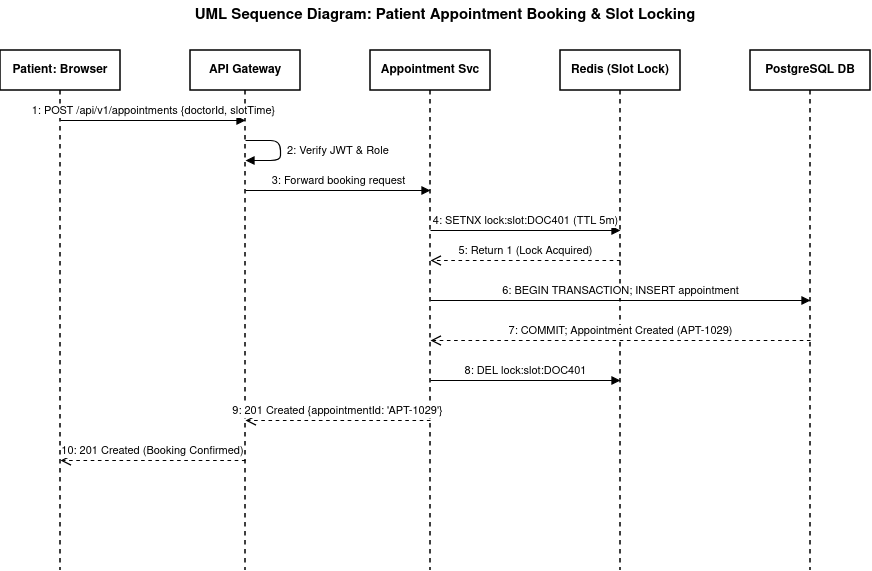

The diagram above was exported from draw.io. Its source (the exported page's mxGraphModel, read from the mxfile embedded in the PNG):
<mxGraphModel dx="1400" dy="755" grid="1" gridSize="10" guides="1" tooltips="1" connect="1" arrows="1" fold="1" page="1" pageScale="1" pageWidth="1169" pageHeight="827" background="#ffffff" math="0" shadow="0">
  <root>
    <mxCell id="0" />
    <mxCell id="1" parent="0" />
    <mxCell id="title" parent="1" style="text;html=1;strokeColor=none;fillColor=none;align=center;verticalAlign=middle;whiteSpace=wrap;rounded=0;fontStyle=1;fontSize=15;fontColor=#000000;" value="UML Sequence Diagram: Patient Appointment Booking &amp; Slot Locking" vertex="1">
      <mxGeometry height="30" width="550" x="250" y="20" as="geometry" />
    </mxCell>
    <mxCell id="ll_patient" parent="1" style="shape=umlLifeline;perimeter=lifelinePerimeter;whiteSpace=wrap;html=1;container=1;collapsible=0;recursiveResize=0;outlineConnect=0;fontStyle=1;fontColor=#000000;fillColor=#ffffff;strokeColor=#000000;strokeWidth=1.5;" value="Patient: Browser" vertex="1">
      <mxGeometry height="520" width="120" x="80" y="70" as="geometry" />
    </mxCell>
    <mxCell id="ll_gw" parent="1" style="shape=umlLifeline;perimeter=lifelinePerimeter;whiteSpace=wrap;html=1;container=1;collapsible=0;recursiveResize=0;outlineConnect=0;fontStyle=1;fontColor=#000000;fillColor=#ffffff;strokeColor=#000000;strokeWidth=1.5;" value="API Gateway" vertex="1">
      <mxGeometry height="520" width="110" x="270" y="70" as="geometry" />
    </mxCell>
    <mxCell id="ll_appt" parent="1" style="shape=umlLifeline;perimeter=lifelinePerimeter;whiteSpace=wrap;html=1;container=1;collapsible=0;recursiveResize=0;outlineConnect=0;fontStyle=1;fontColor=#000000;fillColor=#ffffff;strokeColor=#000000;strokeWidth=1.5;" value="Appointment Svc" vertex="1">
      <mxGeometry height="520" width="120" x="450" y="70" as="geometry" />
    </mxCell>
    <mxCell id="ll_redis" parent="1" style="shape=umlLifeline;perimeter=lifelinePerimeter;whiteSpace=wrap;html=1;container=1;collapsible=0;recursiveResize=0;outlineConnect=0;fontStyle=1;fontColor=#000000;fillColor=#ffffff;strokeColor=#000000;strokeWidth=1.5;" value="Redis (Slot Lock)" vertex="1">
      <mxGeometry height="520" width="120" x="640" y="70" as="geometry" />
    </mxCell>
    <mxCell id="ll_db" parent="1" style="shape=umlLifeline;perimeter=lifelinePerimeter;whiteSpace=wrap;html=1;container=1;collapsible=0;recursiveResize=0;outlineConnect=0;fontStyle=1;fontColor=#000000;fillColor=#ffffff;strokeColor=#000000;strokeWidth=1.5;" value="PostgreSQL DB" vertex="1">
      <mxGeometry height="520" width="120" x="830" y="70" as="geometry" />
    </mxCell>
    <mxCell id="m1" edge="1" parent="1" style="html=1;verticalAlign=bottom;endArrow=block;edgeStyle=orthogonalEdgeStyle;strokeColor=#000000;strokeWidth=1.2;fontColor=#000000;" value="1: POST /api/v1/appointments {doctorId, slotTime}">
      <mxGeometry relative="1" as="geometry">
        <mxPoint x="140" y="140" as="sourcePoint" />
        <mxPoint x="325" y="140" as="targetPoint" />
      </mxGeometry>
    </mxCell>
    <mxCell id="m2" edge="1" parent="1" style="html=1;align=left;spacingLeft=5;verticalAlign=middle;edgeStyle=orthogonalEdgeStyle;endArrow=block;strokeColor=#000000;strokeWidth=1.2;fontColor=#000000;" value="2: Verify JWT &amp; Role">
      <mxGeometry relative="1" as="geometry">
        <Array as="points">
          <mxPoint x="360" y="160" />
          <mxPoint x="360" y="180" />
        </Array>
        <mxPoint x="325" y="160" as="sourcePoint" />
        <mxPoint x="325" y="180" as="targetPoint" />
      </mxGeometry>
    </mxCell>
    <mxCell id="m3" edge="1" parent="1" style="html=1;verticalAlign=bottom;endArrow=block;strokeColor=#000000;strokeWidth=1.2;fontColor=#000000;" value="3: Forward booking request">
      <mxGeometry relative="1" as="geometry">
        <mxPoint x="325" y="210" as="sourcePoint" />
        <mxPoint x="510" y="210" as="targetPoint" />
      </mxGeometry>
    </mxCell>
    <mxCell id="m4" edge="1" parent="1" style="html=1;verticalAlign=bottom;endArrow=block;strokeColor=#000000;strokeWidth=1.2;fontColor=#000000;" value="4: SETNX lock:slot:DOC401 (TTL 5m)">
      <mxGeometry relative="1" as="geometry">
        <mxPoint x="510" y="250" as="sourcePoint" />
        <mxPoint x="700" y="250" as="targetPoint" />
      </mxGeometry>
    </mxCell>
    <mxCell id="m5" edge="1" parent="1" style="html=1;verticalAlign=bottom;endArrow=open;dashed=1;endSize=8;strokeColor=#000000;strokeWidth=1.2;fontColor=#000000;" value="5: Return 1 (Lock Acquired)">
      <mxGeometry relative="1" as="geometry">
        <mxPoint x="700" y="280" as="sourcePoint" />
        <mxPoint x="510" y="280" as="targetPoint" />
      </mxGeometry>
    </mxCell>
    <mxCell id="m6" edge="1" parent="1" style="html=1;verticalAlign=bottom;endArrow=block;strokeColor=#000000;strokeWidth=1.2;fontColor=#000000;" value="6: BEGIN TRANSACTION; INSERT appointment">
      <mxGeometry relative="1" as="geometry">
        <mxPoint x="510" y="320" as="sourcePoint" />
        <mxPoint x="890" y="320" as="targetPoint" />
      </mxGeometry>
    </mxCell>
    <mxCell id="m7" edge="1" parent="1" style="html=1;verticalAlign=bottom;endArrow=open;dashed=1;endSize=8;strokeColor=#000000;strokeWidth=1.2;fontColor=#000000;" value="7: COMMIT; Appointment Created (APT-1029)">
      <mxGeometry relative="1" as="geometry">
        <mxPoint x="890" y="360" as="sourcePoint" />
        <mxPoint x="510" y="360" as="targetPoint" />
      </mxGeometry>
    </mxCell>
    <mxCell id="m8" edge="1" parent="1" style="html=1;verticalAlign=bottom;endArrow=block;strokeColor=#000000;strokeWidth=1.2;fontColor=#000000;" value="8: DEL lock:slot:DOC401">
      <mxGeometry relative="1" as="geometry">
        <mxPoint x="510" y="400" as="sourcePoint" />
        <mxPoint x="700" y="400" as="targetPoint" />
      </mxGeometry>
    </mxCell>
    <mxCell id="m9" edge="1" parent="1" style="html=1;verticalAlign=bottom;endArrow=open;dashed=1;endSize=8;strokeColor=#000000;strokeWidth=1.2;fontColor=#000000;" value="9: 201 Created {appointmentId: 'APT-1029'}">
      <mxGeometry relative="1" as="geometry">
        <mxPoint x="510" y="440" as="sourcePoint" />
        <mxPoint x="325" y="440" as="targetPoint" />
      </mxGeometry>
    </mxCell>
    <mxCell id="m10" edge="1" parent="1" style="html=1;verticalAlign=bottom;endArrow=open;dashed=1;endSize=8;strokeColor=#000000;strokeWidth=1.2;fontColor=#000000;" value="10: 201 Created (Booking Confirmed)">
      <mxGeometry relative="1" as="geometry">
        <mxPoint x="325" y="480" as="sourcePoint" />
        <mxPoint x="140" y="480" as="targetPoint" />
      </mxGeometry>
    </mxCell>
  </root>
</mxGraphModel>